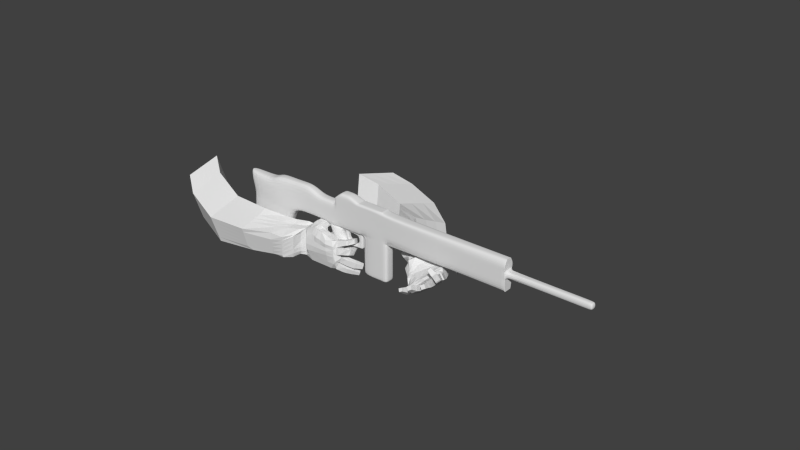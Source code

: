 # Source: MachineGun.4blendHands.blend  (saved by Blender 2.72.0; exported with 4.5.12 LTS)
import bpy
from mathutils import Matrix  # noqa: F401  (used for matrix-valued properties, if any)

bpy.ops.wm.read_factory_settings(use_empty=True)
scene = bpy.context.scene
scene.name = 'Scene'

# ---- collections
col_collection_1 = bpy.data.collections.new('Collection 1'); scene.collection.children.link(col_collection_1)

# ---- world
world_world = bpy.data.worlds.new('World'); scene.world = world_world
world_world.color = (0.05088, 0.05088, 0.05088)
world_world.use_sun_shadow = False
world_world.sun_shadow_jitter_overblur = 0.0
world_world.cycles.sampling_method = 'MANUAL'
world_world.cycles.sample_map_resolution = 256

# ---- meshes
me_plane_001 = bpy.data.meshes.new('Plane.001')
me_plane_001.from_pydata([(3.975, 4.292, -0.3276), (4.825, 3.448, -0.3104), (3.465, 3.319, -0.1517), (4.145, 2.815, -0.1113), (3.89, 4.496, 0.557), (4.373, 3.01, 0.8053), (2.913, 4.557, -0.1124), (4.719, 1.959, 0.1797), (4.842, 3.821, 0.4484), (5.299, 2.498, -0.4455), (3.38, 3.525, 0.7365), (2.403, 3.584, 0.06348), (2.828, 4.762, 0.7722), (2.318, 3.791, 0.9517), (2.213, 4.475, 0.0562), (2.136, 4.681, 0.972), (1.703, 3.502, 0.2321), (1.618, 3.708, 1.12), (5.155, 2.367, 0.7917), (5.669, 2.879, 0.08093), (5.901, 0.9131, 0.08455), (5.966, 0.9959, -0.1731), (6.425, 1.508, 0.4442), (6.609, 1.465, 0.2163), (4.955, 1.783, 0.2136), (5.324, 2.127, -0.404), (5.808, 2.583, 0.1751), (5.472, 2.258, 0.7454), (5.446, 3.14, 0.3187), (4.871, 2.596, 0.7533), (4.521, 2.256, 0.05406), (5.1, 2.796, -0.3806), (5.42, 1.52, -0.2127), (6.124, 2.144, 0.2016), (6.039, 2.05, 0.5999), (5.338, 1.498, 0.2658), (3.635, 3.643, -0.2103), (3.805, 3.967, -0.269), (4.598, 3.237, -0.244), (4.371, 3.026, -0.1776), (1.963, 4.357, 1.021), (1.79, 4.033, 1.071), (5.339, 2.525, 0.5548), (5.51, 2.696, 0.3179), (2.573, 3.908, 0.004854), (2.743, 4.233, -0.05378), (4.557, 3.251, 0.6863), (4.699, 3.536, 0.5673), (3.72, 4.173, 0.6168), (3.55, 3.849, 0.6767), (1.873, 3.826, 0.1735), (2.043, 4.151, 0.1148), (2.658, 4.438, 0.832), (2.488, 4.114, 0.8919), (5.105, 2.318, -0.2371), (4.912, 2.138, -0.02869), (6.597, 1.411, 0.4258), (6.68, 1.409, 0.3006), (5.976, 0.8487, -0.1192), (5.898, 0.8395, 0.008794), (5.173, 1.987, -0.1619), (5.024, 1.848, 0.09305), (5.548, 2.355, 0.5952), (5.678, 2.468, 0.3856), (5.065, 2.776, 0.6084), (5.258, 2.955, 0.4636), (4.907, 2.616, -0.2357), (4.714, 2.436, -0.09082), (5.331, 1.501, -0.05295), (5.285, 1.453, 0.1296), (5.99, 2.184, 0.5059), (6.036, 2.232, 0.3234), (4.8, 2.037, 0.2983), (4.871, 2.103, 0.3969), (4.942, 2.169, 0.4956), (5.013, 2.235, 0.5943), (5.084, 2.301, 0.693), (4.821, 3.776, 0.3177), (4.8, 3.732, 0.1871), (4.78, 3.688, 0.05652), (4.759, 3.644, -0.07409), (4.738, 3.6, -0.2047), (4.269, 2.789, 0.1522), (4.29, 2.833, 0.2828), (4.311, 2.878, 0.4134), (4.331, 2.922, 0.544), (4.352, 2.966, 0.6746), (2.898, 4.591, 0.03503), (2.884, 4.625, 0.1825), (2.87, 4.659, 0.3299), (2.856, 4.693, 0.4773), (2.842, 4.727, 0.6248), (3.394, 3.491, 0.5885), (3.408, 3.456, 0.4404), (3.422, 3.422, 0.2924), (3.437, 3.388, 0.1444), (3.451, 3.353, -0.003664), (5.598, 2.813, -0.01776), (5.527, 2.747, -0.1164), (5.456, 2.681, -0.2151), (5.385, 2.615, -0.3138), (5.314, 2.549, -0.4125), (2.332, 3.756, 0.8037), (2.346, 3.722, 0.6556), (2.36, 3.687, 0.5076), (2.374, 3.653, 0.3596), (2.388, 3.619, 0.2115), (1.632, 3.674, 0.9723), (1.646, 3.64, 0.8242), (1.66, 3.605, 0.6762), (1.674, 3.571, 0.5282), (1.688, 3.536, 0.3801), (3.961, 4.326, -0.1802), (3.946, 4.36, -0.03273), (3.932, 4.394, 0.1147), (3.918, 4.428, 0.2621), (3.904, 4.462, 0.4096), (2.2, 4.509, 0.2088), (2.187, 4.544, 0.3615), (2.174, 4.578, 0.5141), (2.161, 4.612, 0.6667), (2.149, 4.647, 0.8193), (5.997, 0.9176, 0.1676), (6.109, 1.066, 0.2525), (6.198, 1.094, 0.3151), (6.281, 1.217, 0.366), (6.353, 1.29, 0.4126), (6.568, 1.273, 0.1766), (6.496, 1.2, 0.13), (6.414, 1.107, 0.08098), (6.325, 1.079, 0.01833), (6.188, 0.972, -0.09316), (5.735, 2.519, 0.06089), (5.657, 2.436, -0.03208), (5.58, 2.353, -0.1251), (5.502, 2.269, -0.218), (5.425, 2.186, -0.311), (5.068, 1.829, 0.3065), (5.145, 1.912, 0.3995), (5.223, 1.995, 0.4925), (5.3, 2.078, 0.5855), (5.378, 2.161, 0.6784), (4.624, 2.305, 0.2101), (4.687, 2.364, 0.3291), (4.75, 2.422, 0.4482), (4.812, 2.481, 0.5672), (4.875, 2.539, 0.6862), (5.395, 3.093, 0.1116), (5.332, 3.034, -0.007383), (5.27, 2.976, -0.1264), (5.207, 2.917, -0.2454), (5.144, 2.859, -0.3645), (5.993, 2.195, 0.08037), (5.868, 2.064, 0.01425), (5.742, 1.933, -0.05188), (5.617, 1.802, -0.118), (5.492, 1.671, -0.1841), (5.349, 1.522, 0.3808), (5.475, 1.653, 0.4469), (5.6, 1.784, 0.5131), (5.725, 1.915, 0.5792), (5.858, 2.049, 0.616), (5.928, 0.8625, 0.08575), (6.092, 0.8772, 0.1628), (6.279, 1.052, 0.3025), (6.423, 1.231, 0.3922), (6.554, 1.365, 0.4781), (6.026, 0.857, -0.1202), (6.199, 0.8897, -0.01144), (6.407, 1.073, 0.1417), (6.536, 1.228, 0.2217), (6.668, 1.363, 0.3075), (6.665, 0.9873, 0.4966), (6.748, 1.086, 0.575), (6.789, 0.921, 0.4473), (6.873, 1.02, 0.5257), (6.662, 0.9516, 0.5418), (6.747, 1.052, 0.6218), (6.789, 0.8839, 0.4915), (6.874, 0.9844, 0.5715), (6.664, 0.8759, 0.6287), (6.72, 0.972, 0.702), (6.743, 0.7869, 0.6855), (6.798, 0.883, 0.7587), (6.632, 0.8698, 0.6512), (6.692, 0.9738, 0.7304), (6.717, 0.7735, 0.7126), (6.777, 0.8775, 0.7918), (6.665, 1.355, 0.3121), (6.557, 1.357, 0.474), (6.432, 1.229, 0.3925), (6.54, 1.227, 0.2306), (6.344, 1.034, 0.3306), (6.513, 1.143, 0.4228), (6.444, 1.018, 0.1647), (6.616, 1.121, 0.2514), (6.427, 0.8627, 0.4077), (6.59, 0.9427, 0.4954), (6.529, 0.8401, 0.2376), (6.693, 0.9201, 0.3253), (6.453, 0.7867, 0.432), (6.614, 0.8658, 0.5187), (6.554, 0.7643, 0.2637), (6.715, 0.8434, 0.3504), (6.502, 0.6667, 0.4683), (6.65, 0.7396, 0.5482), (6.595, 0.6461, 0.3132), (6.744, 0.719, 0.3931), (6.534, 0.6138, 0.4818), (6.665, 0.6778, 0.5519), (6.616, 0.5957, 0.3457), (6.747, 0.6597, 0.4158), (6.176, 0.8743, 0.1687), (6.318, 0.9477, 0.2766), (6.247, 0.8789, 0.04804), (6.418, 0.9218, 0.1294), (6.209, 0.7287, 0.2264), (6.363, 0.7844, 0.3172), (6.296, 0.7157, 0.08289), (6.45, 0.7713, 0.1737), (6.224, 0.6538, 0.2435), (6.381, 0.7106, 0.3362), (6.308, 0.6367, 0.1099), (6.464, 0.6934, 0.2025), (6.238, 0.5287, 0.2993), (6.387, 0.5851, 0.3914), (6.334, 0.4615, 0.1848), (6.483, 0.5178, 0.2769), (6.244, 0.483, 0.3403), (6.375, 0.5324, 0.4212), (6.338, 0.4192, 0.2275), (6.469, 0.4686, 0.3083), (5.937, 0.8199, 0.08464), (6.1, 0.8499, 0.1411), (6.044, 0.8284, -0.1006), (6.192, 0.8686, -0.002134), (5.987, 0.6972, 0.1007), (6.136, 0.7371, 0.1747), (6.07, 0.6302, -0.0307), (6.219, 0.6701, 0.04337), (6.003, 0.6192, 0.1235), (6.141, 0.6561, 0.192), (6.08, 0.5573, 0.002072), (6.218, 0.5942, 0.07056), (6.005, 0.4613, 0.2176), (6.134, 0.4957, 0.2814), (6.077, 0.4036, 0.1045), (6.205, 0.438, 0.1683), (6.017, 0.4094, 0.2411), (6.131, 0.4399, 0.2978), (6.081, 0.3581, 0.1405), (6.195, 0.3886, 0.1972), (6.532, 0.8454, 0.788), (6.579, 0.9266, 0.8499), (6.599, 0.7702, 0.836), (6.646, 0.8514, 0.8978), (6.611, 0.4531, 0.5278), (6.712, 0.5022, 0.5817), (6.674, 0.4392, 0.4233), (6.774, 0.4883, 0.4772), (6.274, 0.3249, 0.4273), (6.373, 0.3625, 0.4888), (6.345, 0.2764, 0.3415), (6.445, 0.314, 0.403), (6.041, 0.2727, 0.3047), (6.126, 0.2953, 0.3467), (6.089, 0.2346, 0.2301), (6.173, 0.2573, 0.2721), (5.921, 1.052, -0.2539), (6.543, 1.534, 0.1339), (6.448, 1.622, 0.4676), (5.855, 1.005, 0.1119), (5.781, 0.9806, -0.004602), (5.898, 0.9943, -0.1951), (6.547, 1.67, 0.1644), (6.173, 1.098, -0.1181), (6.262, 1.174, -0.06872), (6.343, 1.257, -0.01563), (6.424, 1.341, 0.03746), (6.506, 1.424, 0.09055), (6.292, 1.428, 0.4112), (6.211, 1.345, 0.3581), (6.13, 1.261, 0.305), (6.048, 1.178, 0.2519), (5.972, 1.075, 0.2095), (5.739, 1.139, 0.1391), (5.802, 1.147, -0.227), (6.466, 1.855, 0.1543), (6.38, 1.765, 0.496), (5.666, 1.094, 0.1136), (5.736, 1.166, -0.1464), (6.45, 1.837, 0.2262), (6.411, 1.799, 0.3804), (5.942, 1.308, -0.1669), (6.037, 1.407, -0.1165), (6.133, 1.507, -0.06609), (6.228, 1.607, -0.01571), (6.324, 1.707, 0.03468), (6.218, 1.619, 0.4097), (6.122, 1.519, 0.3593), (6.027, 1.419, 0.3089), (5.931, 1.319, 0.2585), (5.836, 1.22, 0.2082), (6.487, 1.591, 0.3982), (5.305, 1.606, 0.3201), (5.192, 1.713, 0.3377), (5.324, 1.853, -0.1882), (5.384, 1.738, -0.1547), (5.82, 2.337, 0.08892), (5.927, 2.247, 0.1425), (5.697, 2.212, 0.5693), (5.821, 2.138, 0.5597), (5.19, 1.769, 0.2177), (5.264, 1.67, 0.1826), (5.215, 1.851, 0.008826), (5.294, 1.73, 0.006574), (5.753, 2.321, 0.2594), (5.85, 2.264, 0.2828), (5.703, 2.278, 0.4405), (5.806, 2.223, 0.445), (5.392, 1.944, -0.1544), (5.446, 1.843, -0.1265), (5.475, 2.031, -0.1108), (5.536, 1.938, -0.07876), (5.558, 2.117, -0.06713), (5.627, 2.033, -0.03098), (5.64, 2.204, -0.02349), (5.718, 2.127, 0.01679), (5.723, 2.29, 0.02016), (5.808, 2.222, 0.06457), (5.588, 2.147, 0.5603), (5.685, 2.092, 0.5564), (5.505, 2.061, 0.5166), (5.594, 1.997, 0.5086), (5.422, 1.974, 0.473), (5.504, 1.903, 0.4608), (5.34, 1.888, 0.4294), (5.413, 1.808, 0.4131), (5.257, 1.801, 0.3857), (5.323, 1.713, 0.3653), (5.495, 1.386, 0.2384), (5.589, 1.369, -0.2398), (6.315, 2.057, 0.1578), (6.21, 1.946, 0.5776), (5.457, 1.309, 0.09274), (5.506, 1.361, -0.1026), (6.218, 2.105, 0.2732), (6.169, 2.054, 0.4685), (5.68, 1.523, -0.2022), (5.796, 1.645, -0.1405), (5.913, 1.767, -0.07889), (6.03, 1.889, -0.01726), (6.147, 2.011, 0.04437), (6.017, 1.935, 0.5169), (5.9, 1.813, 0.4552), (5.783, 1.691, 0.3936), (5.667, 1.569, 0.332), (5.533, 1.44, 0.3062), (5.65, 1.306, -0.2393), (5.72, 1.249, -0.2525), (6.356, 2.0, 0.1528), (6.405, 1.95, 0.1342), (6.261, 1.901, 0.5342), (6.312, 1.853, 0.5019), (5.521, 1.252, 0.085), (5.582, 1.19, 0.09377), (5.573, 1.306, -0.121), (5.649, 1.259, -0.1531), (6.271, 2.036, 0.2475), (6.333, 1.974, 0.2081), (6.219, 1.982, 0.4535), (6.279, 1.917, 0.4248), (5.757, 1.461, -0.1942), (5.844, 1.407, -0.1999), (5.867, 1.576, -0.1363), (5.946, 1.514, -0.1458), (5.976, 1.691, -0.07845), (6.049, 1.622, -0.09165), (6.086, 1.805, -0.02057), (6.151, 1.729, -0.03751), (6.196, 1.92, 0.03731), (6.254, 1.836, 0.01662), (6.094, 1.817, 0.4605), (6.147, 1.738, 0.4219), (5.984, 1.703, 0.4026), (6.045, 1.631, 0.3678), (5.874, 1.588, 0.3447), (5.942, 1.524, 0.3137), (5.765, 1.473, 0.2869), (5.84, 1.417, 0.2595), (5.655, 1.359, 0.229), (5.737, 1.309, 0.2054), (5.627, 1.218, 0.1528), (5.572, 1.283, 0.1655), (6.198, 2.245, 0.5274), (6.271, 2.298, 0.311), (6.325, 2.149, 0.267), (6.248, 2.093, 0.4985), (6.346, 2.051, 0.2243), (6.265, 1.991, 0.4685), (6.252, 2.267, 0.5422), (6.324, 2.32, 0.3259), (6.379, 2.171, 0.2818), (6.302, 2.115, 0.5134), (6.4, 2.073, 0.2391), (6.318, 2.013, 0.4834), (6.382, 2.247, 0.5718), (6.457, 2.298, 0.3558), (6.5, 2.147, 0.3088), (6.421, 2.092, 0.5399), (6.514, 2.048, 0.2643), (6.43, 1.99, 0.5081), (6.515, 2.163, 0.5963), (6.592, 2.212, 0.3808), (6.622, 2.059, 0.3304), (6.539, 2.006, 0.561), (6.627, 1.96, 0.2839), (6.54, 1.904, 0.5271), (6.675, 2.054, 0.6197), (6.752, 2.103, 0.4042), (6.782, 1.95, 0.3539), (6.699, 1.897, 0.5845), (6.787, 1.851, 0.3073), (6.7, 1.795, 0.5505), (-0.7822, 0.1186, -0.5271), (0.4121, 0.329, -0.5183), (-0.7216, 1.182, -0.2053), (0.1313, 1.223, -0.3577), (-0.8504, -0.1414, 0.3443), (0.288, 0.9981, 0.567), (-1.803, 0.3647, -0.1491), (1.074, 1.559, -0.4822), (0.2899, 0.04174, 0.2674), (1.386, 0.6, -0.5314), (-0.7901, 0.9195, 0.6696), (-1.742, 1.428, 0.1727), (-1.871, 0.1047, 0.7223), (-1.811, 1.166, 1.048), (-2.346, 0.7463, 0.1424), (-2.404, 0.4763, 1.043), (-2.285, 1.809, 0.4643), (-2.354, 1.547, 1.339), (1.224, 1.373, 0.3595), (1.468, 0.4939, 0.2044), (2.847, 1.358, -0.5372), (2.809, 1.111, -0.5967), (2.847, 1.358, 0.3199), (2.864, 1.097, 0.3181), (1.485, 1.622, -0.4968), (1.549, 0.8303, -0.5645), (1.65, 0.8443, 0.2007), (1.609, 1.494, 0.3702), (1.133, 0.3965, 0.2658), (0.8761, 1.24, 0.4179), (0.7537, 1.455, -0.4007), (1.021, 0.6052, -0.5533), (2.059, 1.111, -0.5974), (2.056, 1.095, 0.4909), (2.086, 1.601, 0.3199), (2.067, 1.609, -0.5032), (-0.7418, 0.8273, -0.3125), (-0.762, 0.4729, -0.4198), (0.3185, 0.627, -0.4647), (0.2249, 0.9249, -0.4112), (-2.387, 0.8332, 1.142), (-2.37, 1.19, 1.24), (1.321, 1.201, 0.2951), (1.355, 0.9215, 0.2951), (-1.762, 1.073, 0.06543), (-1.783, 0.719, -0.04185), (0.327, 0.6919, 0.4643), (0.3085, 0.3668, 0.3659), (-0.8303, 0.2122, 0.4527), (-0.8102, 0.5659, 0.5611), (-2.305, 1.455, 0.357), (-2.325, 1.101, 0.2497), (-1.851, 0.4583, 0.8307), (-1.831, 0.812, 0.9391), (1.282, 0.9195, -0.515), (1.178, 1.239, -0.4986), (2.915, 1.307, 0.3223), (2.96, 1.123, 0.352), (2.935, 1.188, -0.608), (2.898, 1.366, -0.6149), (1.522, 1.147, -0.5442), (1.497, 1.47, -0.5125), (1.606, 1.324, 0.2951), (1.635, 1.061, 0.2951), (0.962, 0.9649, 0.3671), (1.051, 0.6818, 0.3162), (0.9316, 0.8883, -0.5024), (0.8427, 1.171, -0.4516), (2.037, 1.288, -0.6381), (2.052, 1.526, -0.6232), (1.949, 1.495, 0.343), (1.966, 1.432, 0.5259), (1.094, 1.541, -0.3208), (1.114, 1.525, -0.1848), (1.133, 1.508, -0.0487), (1.152, 1.491, 0.08736), (1.172, 1.475, 0.2234), (0.2858, 0.08234, 0.1341), (0.2816, 0.1229, 0.0008092), (0.2774, 0.1635, -0.1325), (0.2733, 0.2041, -0.2658), (0.2691, 0.2447, -0.3991), (0.2671, 1.201, -0.09952), (0.2713, 1.161, 0.03379), (0.2754, 1.12, 0.1671), (0.2796, 1.079, 0.3004), (0.2838, 1.039, 0.4337), (-1.814, 0.3214, -0.003912), (-1.826, 0.278, 0.1413), (-1.837, 0.2347, 0.2866), (-1.848, 0.1914, 0.4318), (-1.86, 0.1481, 0.577), (-0.7787, 0.9632, 0.5238), (-0.7673, 1.007, 0.378), (-0.7559, 1.051, 0.2322), (-0.7445, 1.094, 0.08635), (-0.7331, 1.138, -0.05945), (1.449, 0.5104, 0.06833), (1.429, 0.5269, -0.06774), (1.41, 0.5434, -0.2038), (1.391, 0.56, -0.3399), (1.371, 0.5765, -0.4759), (-1.799, 1.209, 0.9017), (-1.788, 1.253, 0.7559), (-1.777, 1.297, 0.6101), (-1.765, 1.34, 0.4643), (-1.754, 1.384, 0.3185), (-2.342, 1.591, 1.193), (-2.331, 1.635, 1.048), (-2.319, 1.678, 0.9017), (-2.308, 1.722, 0.7559), (-2.296, 1.766, 0.6101), (-0.7936, 0.07524, -0.3819), (-0.8049, 0.03192, -0.2367), (-0.8163, -0.01141, -0.09142), (-0.8276, -0.05473, 0.05381), (-0.839, -0.09805, 0.199), (-2.355, 0.7013, 0.2925), (-2.365, 0.6563, 0.4426), (-2.375, 0.6113, 0.5926), (-2.384, 0.5663, 0.7427), (-2.394, 0.5213, 0.8928), (2.847, 1.358, -0.4342), (2.847, 1.358, -0.2343), (2.847, 1.358, -0.1975), (2.847, 1.358, -0.04498), (2.847, 1.358, 0.1862), (2.959, 1.048, 0.1536), (2.959, 1.048, 0.04341), (2.959, 1.048, -0.08834), (2.959, 1.048, -0.1851), (2.959, 1.063, -0.4045), (1.636, 0.7761, 0.1617), (1.625, 0.7875, 0.01563), (1.614, 0.799, -0.1304), (1.603, 0.8104, -0.2764), (1.592, 0.8218, -0.4225), (1.547, 1.616, -0.357), (1.558, 1.604, -0.211), (1.568, 1.593, -0.06497), (1.579, 1.581, 0.08107), (1.59, 1.57, 0.2271), (0.8151, 1.42, -0.2207), (0.8378, 1.383, -0.08053), (0.8606, 1.346, 0.05959), (0.8833, 1.309, 0.1997), (0.906, 1.272, 0.3398), (1.119, 0.3904, 0.04788), (1.096, 0.4275, -0.09225), (1.073, 0.4646, -0.2324), (1.051, 0.5017, -0.3725), (1.028, 0.5388, -0.5126), (1.915, 1.092, 0.3399), (1.929, 1.013, 0.1728), (1.934, 0.9981, -0.04447), (1.971, 1.014, -0.246), (1.988, 1.063, -0.4045), (2.067, 1.609, -0.4337), (2.067, 1.609, -0.242), (2.067, 1.609, -0.1121), (2.067, 1.609, 0.07922), (2.067, 1.609, 0.1738), (2.914, 1.389, -0.5484), (2.996, 1.349, -0.4176), (2.963, 1.293, -0.1697), (2.932, 1.331, 0.07153), (2.926, 1.372, 0.1862), (2.959, 1.167, -0.5694), (3.016, 1.068, -0.3121), (3.018, 1.106, -0.1014), (2.994, 1.14, 0.112), (2.987, 1.18, 0.3148), (3.18, 1.286, 0.1845), (3.168, 1.334, 0.3518), (3.311, 1.214, 0.2559), (3.295, 1.263, 0.3823), (3.217, 1.342, 0.2249), (3.198, 1.363, 0.3518), (3.343, 1.261, 0.2517), (3.325, 1.283, 0.3823), (3.285, 1.435, 0.2172), (3.251, 1.461, 0.3431), (3.409, 1.473, 0.242), (3.375, 1.5, 0.3679), (3.272, 1.468, 0.2008), (3.236, 1.497, 0.3369), (3.406, 1.51, 0.2276), (3.369, 1.539, 0.3638), (2.992, 1.186, 0.3085), (2.934, 1.368, 0.2701), (2.94, 1.329, 0.07749), (2.998, 1.148, 0.1159), (2.899, 1.238, -0.1075), (2.94, 1.29, 0.1039), (3.104, 1.145, -0.08816), (3.067, 1.134, 0.1135), (3.053, 1.364, -0.1233), (3.131, 1.371, 0.04821), (3.201, 1.279, -0.1233), (3.249, 1.299, 0.04821), (3.115, 1.392, -0.1204), (3.148, 1.443, 0.05638), (3.305, 1.345, -0.1204), (3.338, 1.396, 0.05638), (3.144, 1.492, -0.1358), (3.193, 1.539, 0.0355), (3.308, 1.542, -0.1961), (3.357, 1.589, -0.02477), (3.136, 1.555, -0.1386), (3.179, 1.596, 0.01178), (3.28, 1.599, -0.1914), (3.323, 1.64, -0.04111), (3.051, 1.323, -0.3589), (3.064, 1.268, -0.2165), (3.08, 1.186, -0.3568), (3.16, 1.187, -0.1796), (3.19, 1.391, -0.3985), (3.25, 1.404, -0.2219), (3.241, 1.23, -0.4054), (3.301, 1.244, -0.2287), (3.26, 1.415, -0.4259), (3.321, 1.429, -0.2457), (3.312, 1.265, -0.4335), (3.373, 1.279, -0.2533), (3.371, 1.484, -0.468), (3.427, 1.501, -0.2935), (3.472, 1.357, -0.4885), (3.529, 1.373, -0.3141), (3.414, 1.528, -0.4739), (3.464, 1.542, -0.3208), (3.511, 1.402, -0.4937), (3.561, 1.417, -0.3406), (2.952, 1.393, -0.5683), (3.021, 1.331, -0.4368), (2.98, 1.137, -0.5881), (3.049, 1.163, -0.4215), (3.066, 1.366, -0.6226), (3.134, 1.37, -0.4656), (3.157, 1.229, -0.6592), (3.225, 1.232, -0.5022), (3.139, 1.396, -0.6483), (3.202, 1.399, -0.5031), (3.224, 1.269, -0.6821), (3.286, 1.272, -0.5369), (3.272, 1.511, -0.7019), (3.331, 1.513, -0.5666), (3.351, 1.392, -0.7334), (3.41, 1.395, -0.5982), (3.322, 1.537, -0.7151), (3.374, 1.54, -0.5949), (3.392, 1.432, -0.7431), (3.444, 1.435, -0.6229), (3.242, 1.634, 0.1738), (3.213, 1.657, 0.2801), (3.346, 1.667, 0.1947), (3.318, 1.69, 0.3011), (3.096, 1.734, -0.1555), (3.129, 1.765, -0.04008), (3.207, 1.768, -0.1961), (3.24, 1.799, -0.08069), (3.564, 1.626, -0.5114), (3.602, 1.637, -0.395), (3.638, 1.53, -0.5265), (3.676, 1.541, -0.4101), (3.45, 1.612, -0.7534), (3.488, 1.614, -0.6642), (3.502, 1.534, -0.7742), (3.54, 1.536, -0.685), (2.741, 1.111, -0.5981), (2.695, 1.026, 0.2976), (2.672, 1.41, 0.3199), (2.753, 1.389, -0.5034), (2.741, 1.398, -0.6168), (2.741, 1.181, -0.6064), (2.666, 1.123, 0.3971), (2.724, 1.063, -0.4045), (2.726, 1.014, -0.1771), (2.716, 0.9981, -0.04447), (2.695, 1.013, 0.06144), (2.695, 0.9942, 0.1888), (2.712, 1.399, 0.1862), (2.722, 1.397, -0.0001236), (2.732, 1.394, -0.1256), (2.746, 1.391, -0.2095), (2.771, 1.384, -0.3409), (2.577, 1.424, -0.4928), (2.558, 1.111, -0.5974), (2.488, 1.095, 0.4715), (2.52, 1.439, 0.3199), (2.558, 1.43, -0.5801), (2.558, 1.214, -0.5959), (2.497, 1.123, 0.4527), (2.513, 1.321, 0.4075), (2.533, 1.063, -0.4045), (2.525, 1.014, -0.1954), (2.515, 0.9981, -0.04447), (2.502, 1.013, 0.08957), (2.493, 1.01, 0.2444), (2.53, 1.436, 0.1862), (2.541, 1.433, 0.0516), (2.552, 1.43, -0.09418), (2.567, 1.426, -0.2032), (2.578, 1.424, -0.3493), (2.706, 1.29, 0.3565), (1.95, 1.617, -0.4392), (1.729, 1.667, -0.4048), (1.636, 1.057, -0.518), (1.811, 1.135, -0.5244), (1.743, 1.057, 0.291), (1.807, 1.138, 0.3415), (1.751, 1.585, 0.2979), (1.887, 1.656, 0.2902), (1.698, 1.593, -0.4328), (1.882, 1.573, -0.4864), (1.665, 1.374, -0.476), (1.823, 1.345, -0.5249), (1.734, 1.223, 0.2951), (1.768, 1.223, 0.2951), (1.753, 1.489, 0.2951), (1.801, 1.476, 0.2951), (1.683, 1.057, -0.4031), (1.811, 1.135, -0.4074), (1.687, 1.057, -0.2785), (1.811, 1.135, -0.2465), (1.673, 1.057, -0.07783), (1.811, 1.135, -0.05468), (1.683, 1.057, 0.04911), (1.807, 1.138, 0.08355), (1.694, 1.057, 0.176), (1.807, 1.138, 0.2218), (1.749, 1.616, 0.1833), (1.838, 1.658, 0.1614), (1.739, 1.618, 0.05641), (1.848, 1.655, 0.02318), (1.729, 1.62, -0.07052), (1.859, 1.652, -0.1151), (1.723, 1.626, -0.1622), (1.874, 1.648, -0.2063), (1.727, 1.681, -0.2868), (1.885, 1.645, -0.3448), (2.214, 1.547, -0.4729), (2.186, 1.111, -0.5974), (2.236, 1.095, 0.5433), (2.26, 1.521, 0.3199), (2.219, 1.494, -0.6051), (2.198, 1.257, -0.621), (2.19, 1.405, 0.5586), (2.237, 1.55, 0.3461), (2.218, 1.063, -0.4045), (2.178, 1.014, -0.2271), (2.168, 0.9981, -0.04447), (2.161, 1.013, 0.139), (2.151, 1.038, 0.3205), (2.214, 1.547, 0.1862), (2.214, 1.547, 0.1087), (2.214, 1.547, -0.06957), (2.214, 1.547, -0.2069), (2.214, 1.547, -0.3868), (2.334, 1.111, -0.5974), (2.426, 1.111, -0.5974), (2.293, 1.095, 0.5283), (2.375, 1.095, 0.4859), (2.344, 1.474, 0.3199), (2.408, 1.446, 0.3196), (2.358, 1.47, -0.5981), (2.437, 1.453, -0.5888), (2.343, 1.245, -0.6149), (2.43, 1.233, -0.6039), (2.266, 1.375, 0.5567), (2.316, 1.157, 0.4678), (2.313, 1.536, 0.3943), (2.342, 1.385, 0.4412), (2.315, 1.063, -0.4045), (2.41, 1.063, -0.4045), (2.276, 1.014, -0.2182), (2.373, 1.014, -0.2093), (2.267, 0.9981, -0.04447), (2.365, 0.9981, -0.04447), (2.26, 1.013, 0.1248), (2.357, 1.013, 0.1106), (2.251, 1.028, 0.294), (2.35, 1.002, 0.2755), (2.345, 1.475, 0.1862), (2.413, 1.451, 0.186), (2.345, 1.475, 0.0836), (2.417, 1.448, 0.07192), (2.345, 1.475, -0.08387), (2.422, 1.445, -0.08462), (2.345, 1.475, -0.215), (2.426, 1.441, -0.2081), (2.345, 1.475, -0.3828), (2.431, 1.438, -0.3649), (2.436, 1.439, -0.5168), (2.345, 1.475, -0.5114), (2.086, 1.99, 0.4159), (2.127, 1.945, 0.6421), (2.26, 1.851, 0.6408), (2.214, 1.894, 0.382), (2.324, 1.772, 0.6162), (2.307, 1.886, 0.4049), (2.154, 2.021, 0.4401), (2.2, 1.962, 0.6517), (2.309, 1.935, 0.6513), (2.262, 1.934, 0.4229), (2.362, 1.867, 0.6366), (2.328, 1.887, 0.4178), (2.306, 2.06, 0.4556), (2.345, 2.065, 0.6547), (2.426, 1.982, 0.6627), (2.383, 1.981, 0.4269), (2.446, 1.867, 0.6467), (2.413, 1.865, 0.4408), (2.479, 2.054, 0.4668), (2.481, 2.03, 0.6196), (2.545, 1.959, 0.6334), (2.518, 1.958, 0.4284), (2.571, 1.873, 0.6462), (2.521, 1.837, 0.4418), (2.641, 2.014, 0.4456), (2.641, 1.992, 0.6011), (2.639, 1.945, 0.5988), (2.642, 1.946, 0.4461), (2.63, 1.858, 0.5954), (2.63, 1.865, 0.445), (-0.7519, 0.6501, -0.3662), (0.2717, 0.7759, -0.438), (-2.379, 1.012, 1.191), (1.325, 1.04, 0.2951), (-1.773, 0.8962, 0.01179), (0.3177, 0.5294, 0.4151), (-0.8202, 0.389, 0.5069), (-2.315, 1.278, 0.3034), (-1.841, 0.6352, 0.8849), (1.23, 1.079, -0.5068), (2.938, 1.215, 0.3372), (2.921, 1.262, -0.6115), (1.51, 1.308, -0.5283), (1.62, 1.173, 0.2951), (1.006, 0.8233, 0.3416), (0.8872, 1.03, -0.477), (2.05, 1.403, -0.6306), (1.928, 1.469, 0.4331), (2.937, 1.278, -0.5589), (3.016, 1.248, -0.4128), (2.99, 1.2, -0.1355), (2.963, 1.235, 0.09176), (2.956, 1.276, 0.2946), (3.243, 1.251, 0.2015), (3.232, 1.299, 0.3671), (3.28, 1.302, 0.2383), (3.262, 1.323, 0.3671), (3.347, 1.454, 0.2296), (3.313, 1.481, 0.3555), (3.339, 1.489, 0.2142), (3.302, 1.518, 0.3504), (2.963, 1.277, 0.2893), (2.969, 1.238, 0.0967), (2.958, 1.162, -0.1006), (3.004, 1.212, 0.1087), (3.116, 1.287, -0.1233), (3.172, 1.344, 0.04821), (3.21, 1.369, -0.1204), (3.243, 1.42, 0.05638), (3.226, 1.517, -0.1659), (3.275, 1.564, 0.00536), (3.208, 1.577, -0.165), (3.251, 1.618, -0.01467), (3.065, 1.255, -0.3579), (3.1, 1.187, -0.2063), (3.216, 1.31, -0.4019), (3.276, 1.324, -0.2253), (3.286, 1.34, -0.4297), (3.347, 1.354, -0.2495), (3.422, 1.421, -0.4783), (3.478, 1.437, -0.3038), (3.463, 1.465, -0.4838), (3.513, 1.48, -0.3307), (2.973, 1.288, -0.567), (3.035, 1.247, -0.4292), (3.112, 1.298, -0.6409), (3.179, 1.301, -0.4839), (3.181, 1.332, -0.6652), (3.244, 1.335, -0.52), (3.312, 1.451, -0.7177), (3.37, 1.454, -0.5824), (3.357, 1.485, -0.7291), (3.409, 1.487, -0.6089), (3.294, 1.651, 0.1842), (3.266, 1.674, 0.2906), (3.151, 1.751, -0.1758), (3.184, 1.782, -0.06038), (3.601, 1.578, -0.519), (3.639, 1.589, -0.4026), (3.476, 1.573, -0.7638), (3.514, 1.575, -0.6746), (2.741, 1.298, -0.6116), (2.558, 1.327, -0.588), (2.505, 1.215, 0.4438), (1.681, 1.484, -0.4544), (1.845, 1.436, -0.5168), (1.738, 1.336, 0.2951), (1.779, 1.337, 0.2951), (2.208, 1.371, -0.613), (2.351, 1.358, -0.6065), (2.434, 1.346, -0.5964), (2.264, 1.309, 0.5312), (2.329, 1.271, 0.4545), (2.686, 1.215, 0.3768), (2.077, 1.973, 0.5276), (2.329, 1.795, 0.5284), (2.145, 2.025, 0.537), (2.349, 1.845, 0.5341), (2.298, 2.067, 0.5677), (2.431, 1.842, 0.5411), (2.473, 2.063, 0.5571), (2.542, 1.835, 0.5295), (2.641, 2.011, 0.5401), (2.629, 1.94, 0.5346), (2.63, 1.864, 0.536)], [], [(36, 2, 3, 39), (92, 102, 13, 10), (142, 72, 7, 30), (46, 5, 10, 49), (82, 3, 2, 96), (36, 44, 11, 2), (102, 107, 17, 13), (44, 50, 16, 11), (112, 87, 6, 0), (49, 10, 13, 53), (87, 117, 14, 6), (40, 15, 12, 52), (77, 8, 4, 116), (64, 42, 18, 29), (147, 97, 19, 28), (66, 54, 9, 31), (273, 58, 21, 268), (279, 127, 23, 269), (284, 122, 20, 271), (171, 57, 23, 127), (54, 60, 25, 9), (97, 132, 26, 19), (42, 62, 27, 18), (72, 137, 24, 7), (82, 142, 30, 3), (46, 64, 29, 5), (77, 147, 28, 8), (38, 66, 31, 1), (315, 68, 32, 307), (329, 152, 33, 309), (319, 70, 34, 311), (339, 157, 35, 304), (0, 37, 38, 1), (37, 36, 39, 38), (8, 47, 48, 4), (47, 46, 49, 48), (0, 6, 45, 37), (37, 45, 44, 36), (6, 14, 51, 45), (45, 51, 50, 44), (4, 48, 52, 12), (48, 49, 53, 52), (17, 41, 53, 13), (41, 40, 52, 53), (28, 19, 43, 65), (65, 43, 42, 64), (30, 7, 55, 67), (67, 55, 54, 66), (271, 20, 59, 272), (272, 59, 58, 273), (126, 22, 56, 166), (166, 56, 57, 171), (7, 24, 61, 55), (55, 61, 60, 54), (19, 26, 63, 43), (43, 63, 62, 42), (8, 28, 65, 47), (47, 65, 64, 46), (3, 30, 67, 39), (39, 67, 66, 38), (304, 35, 69, 313), (313, 69, 68, 315), (309, 33, 71, 317), (317, 71, 70, 319), (2, 11, 106, 96), (96, 106, 105, 95), (95, 105, 104, 94), (94, 104, 103, 93), (93, 103, 102, 92), (29, 18, 76, 146), (146, 76, 75, 145), (145, 75, 74, 144), (144, 74, 73, 143), (143, 73, 72, 142), (5, 86, 92, 10), (86, 85, 93, 92), (85, 84, 94, 93), (84, 83, 95, 94), (83, 82, 96, 95), (11, 16, 111, 106), (106, 111, 110, 105), (105, 110, 109, 104), (104, 109, 108, 103), (103, 108, 107, 102), (4, 12, 91, 116), (116, 91, 90, 115), (115, 90, 89, 114), (114, 89, 88, 113), (113, 88, 87, 112), (12, 15, 121, 91), (91, 121, 120, 90), (90, 120, 119, 89), (89, 119, 118, 88), (88, 118, 117, 87), (1, 81, 112, 0), (81, 80, 113, 112), (80, 79, 114, 113), (79, 78, 115, 114), (78, 77, 116, 115), (31, 9, 101, 151), (151, 101, 100, 150), (150, 100, 99, 149), (149, 99, 98, 148), (148, 98, 97, 147), (268, 21, 131, 275), (275, 131, 130, 276), (276, 130, 129, 277), (277, 129, 128, 278), (278, 128, 127, 279), (270, 22, 126, 280), (280, 126, 125, 281), (281, 125, 124, 282), (282, 124, 123, 283), (283, 123, 122, 284), (58, 167, 131, 21), (167, 168, 130, 131), (168, 169, 129, 130), (169, 170, 128, 129), (170, 171, 127, 128), (9, 25, 136, 101), (101, 136, 135, 100), (100, 135, 134, 99), (99, 134, 133, 98), (98, 133, 132, 97), (18, 27, 141, 76), (76, 141, 140, 75), (75, 140, 139, 74), (74, 139, 138, 73), (73, 138, 137, 72), (5, 29, 146, 86), (86, 146, 145, 85), (85, 145, 144, 84), (84, 144, 143, 83), (83, 143, 142, 82), (1, 31, 151, 81), (81, 151, 150, 80), (80, 150, 149, 79), (79, 149, 148, 78), (78, 148, 147, 77), (307, 32, 156, 321), (321, 156, 155, 323), (323, 155, 154, 325), (325, 154, 153, 327), (327, 153, 152, 329), (311, 34, 161, 331), (331, 161, 160, 333), (333, 160, 159, 335), (335, 159, 158, 337), (337, 158, 157, 339), (20, 122, 162, 59), (122, 123, 163, 162), (123, 124, 164, 163), (124, 125, 165, 164), (125, 126, 166, 165), (59, 162, 167, 58), (168, 235, 233, 163), (169, 215, 213, 164), (170, 195, 193, 165), (188, 175, 173, 189), (175, 179, 177, 173), (190, 172, 174, 191), (191, 174, 175, 188), (189, 173, 172, 190), (179, 183, 181, 177), (172, 176, 178, 174), (174, 178, 179, 175), (173, 177, 176, 172), (183, 187, 185, 181), (176, 180, 182, 178), (178, 182, 183, 179), (177, 181, 180, 176), (229, 261, 260, 228), (180, 184, 186, 182), (182, 186, 187, 183), (181, 185, 184, 180), (171, 188, 189, 166), (165, 190, 191, 170), (170, 191, 188, 171), (166, 189, 190, 165), (195, 199, 197, 193), (164, 192, 194, 169), (169, 194, 195, 170), (165, 193, 192, 164), (199, 203, 201, 197), (192, 196, 198, 194), (194, 198, 199, 195), (193, 197, 196, 192), (203, 207, 205, 201), (196, 200, 202, 198), (198, 202, 203, 199), (197, 201, 200, 196), (207, 211, 209, 205), (200, 204, 206, 202), (202, 206, 207, 203), (201, 205, 204, 200), (185, 253, 252, 184), (204, 208, 210, 206), (206, 210, 211, 207), (205, 209, 208, 204), (215, 219, 217, 213), (163, 212, 214, 168), (168, 214, 215, 169), (164, 213, 212, 163), (219, 223, 221, 217), (212, 216, 218, 214), (214, 218, 219, 215), (213, 217, 216, 212), (223, 227, 225, 221), (216, 220, 222, 218), (218, 222, 223, 219), (217, 221, 220, 216), (227, 231, 229, 225), (220, 224, 226, 222), (222, 226, 227, 223), (221, 225, 224, 220), (228, 260, 262, 230), (224, 228, 230, 226), (226, 230, 231, 227), (225, 229, 228, 224), (235, 239, 237, 233), (162, 232, 234, 167), (167, 234, 235, 168), (163, 233, 232, 162), (239, 243, 241, 237), (232, 236, 238, 234), (234, 238, 239, 235), (233, 237, 236, 232), (243, 247, 245, 241), (236, 240, 242, 238), (238, 242, 243, 239), (237, 241, 240, 236), (247, 251, 249, 245), (240, 244, 246, 242), (242, 246, 247, 243), (241, 245, 244, 240), (184, 252, 254, 186), (244, 248, 250, 246), (246, 250, 251, 247), (245, 249, 248, 244), (252, 253, 255, 254), (256, 257, 259, 258), (260, 261, 263, 262), (264, 265, 267, 266), (248, 264, 266, 250), (211, 259, 257, 209), (249, 265, 264, 248), (210, 258, 259, 211), (187, 255, 253, 185), (231, 263, 261, 229), (186, 254, 255, 187), (230, 262, 263, 231), (251, 267, 265, 249), (250, 266, 267, 251), (208, 256, 258, 210), (209, 257, 256, 208), (290, 273, 268, 286), (297, 279, 269, 287), (302, 284, 271, 285), (285, 271, 272, 289), (289, 272, 273, 290), (287, 269, 274, 291), (286, 268, 275, 293), (293, 275, 276, 294), (294, 276, 277, 295), (295, 277, 278, 296), (296, 278, 279, 297), (288, 270, 280, 298), (298, 280, 281, 299), (299, 281, 282, 300), (300, 282, 283, 301), (301, 283, 284, 302), (367, 290, 286, 359), (381, 297, 287, 361), (371, 292, 288, 363), (391, 302, 285, 392), (392, 285, 289, 365), (365, 289, 290, 367), (361, 287, 291, 369), (369, 291, 292, 371), (359, 286, 293, 373), (373, 293, 294, 375), (375, 294, 295, 377), (377, 295, 296, 379), (379, 296, 297, 381), (363, 288, 298, 383), (383, 298, 299, 385), (385, 299, 300, 387), (387, 300, 301, 389), (389, 301, 302, 391), (274, 303, 292, 291), (60, 314, 306, 25), (314, 315, 307, 306), (132, 328, 308, 26), (328, 329, 309, 308), (62, 318, 310, 27), (318, 319, 311, 310), (137, 338, 305, 24), (338, 339, 304, 305), (24, 305, 312, 61), (305, 304, 313, 312), (61, 312, 314, 60), (312, 313, 315, 314), (26, 308, 316, 63), (308, 309, 317, 316), (63, 316, 318, 62), (316, 317, 319, 318), (25, 306, 320, 136), (306, 307, 321, 320), (136, 320, 322, 135), (320, 321, 323, 322), (135, 322, 324, 134), (322, 323, 325, 324), (134, 324, 326, 133), (324, 325, 327, 326), (133, 326, 328, 132), (326, 327, 329, 328), (27, 310, 330, 141), (310, 311, 331, 330), (141, 330, 332, 140), (330, 331, 333, 332), (140, 332, 334, 139), (332, 333, 335, 334), (139, 334, 336, 138), (334, 335, 337, 336), (138, 336, 338, 137), (336, 337, 339, 338), (68, 345, 341, 32), (152, 352, 342, 33), (70, 347, 343, 34), (157, 357, 340, 35), (35, 340, 344, 69), (69, 344, 345, 68), (33, 342, 346, 71), (347, 397, 399, 370), (32, 341, 348, 156), (156, 348, 349, 155), (155, 349, 350, 154), (154, 350, 351, 153), (153, 351, 352, 152), (34, 343, 353, 161), (161, 353, 354, 160), (160, 354, 355, 159), (159, 355, 356, 158), (158, 356, 357, 157), (345, 366, 358, 341), (366, 367, 359, 358), (352, 380, 360, 342), (380, 381, 361, 360), (347, 370, 362, 343), (370, 371, 363, 362), (357, 390, 393, 340), (390, 391, 392, 393), (340, 393, 364, 344), (393, 392, 365, 364), (344, 364, 366, 345), (364, 365, 367, 366), (342, 360, 368, 346), (360, 361, 369, 368), (370, 399, 398, 368), (368, 369, 371, 370), (341, 358, 372, 348), (358, 359, 373, 372), (348, 372, 374, 349), (372, 373, 375, 374), (349, 374, 376, 350), (374, 375, 377, 376), (350, 376, 378, 351), (376, 377, 379, 378), (351, 378, 380, 352), (378, 379, 381, 380), (343, 362, 382, 353), (362, 363, 383, 382), (353, 382, 384, 354), (382, 383, 385, 384), (354, 384, 386, 355), (384, 385, 387, 386), (355, 386, 388, 356), (386, 387, 389, 388), (356, 388, 390, 357), (388, 389, 391, 390), (303, 56, 22, 270), (274, 57, 56, 303), (292, 303, 270, 288), (23, 57, 274, 269), (397, 403, 405, 399), (399, 405, 404, 398), (368, 398, 396, 346), (70, 394, 397, 347), (346, 396, 395, 71), (71, 395, 394, 70), (403, 409, 411, 405), (405, 411, 410, 404), (398, 404, 402, 396), (394, 400, 403, 397), (396, 402, 401, 395), (395, 401, 400, 394), (409, 415, 417, 411), (411, 417, 416, 410), (404, 410, 408, 402), (400, 406, 409, 403), (402, 408, 407, 401), (401, 407, 406, 400), (415, 421, 423, 417), (417, 423, 422, 416), (410, 416, 414, 408), (406, 412, 415, 409), (408, 414, 413, 407), (407, 413, 412, 406), (419, 420, 421, 418), (420, 422, 423, 421), (416, 422, 420, 414), (412, 418, 421, 415), (414, 420, 419, 413), (413, 419, 418, 412), (460, 463, 427, 426), (516, 434, 437, 526), (566, 454, 431, 496), (470, 473, 434, 429), (506, 520, 426, 427), (460, 426, 435, 468), (526, 437, 441, 531), (468, 435, 440, 474), (536, 424, 430, 511), (473, 477, 437, 434), (511, 430, 438, 541), (464, 476, 436, 439), (501, 540, 428, 432), (488, 453, 442, 466), (571, 452, 443, 521), (490, 455, 433, 478), (697, 692, 445, 482), (703, 693, 447, 551), (708, 695, 444, 546), (595, 551, 447, 481), (478, 433, 449, 484), (521, 443, 450, 556), (466, 442, 451, 486), (496, 431, 448, 561), (506, 427, 454, 566), (470, 429, 453, 488), (501, 432, 452, 571), (462, 425, 455, 490), (739, 731, 456, 492), (753, 733, 457, 576), (743, 735, 458, 494), (763, 728, 459, 581), (424, 425, 462, 461), (848, 849, 463, 460), (432, 428, 472, 471), (853, 854, 473, 470), (424, 461, 469, 430), (848, 460, 468, 852), (430, 469, 475, 438), (852, 468, 474, 855), (428, 436, 476, 472), (854, 856, 477, 473), (441, 437, 477, 465), (850, 856, 476, 464), (452, 489, 467, 443), (862, 488, 466, 851), (454, 491, 479, 431), (863, 490, 478, 857), (695, 696, 483, 444), (919, 697, 482, 859), (550, 590, 480, 446), (870, 595, 481, 858), (431, 479, 485, 448), (857, 478, 484, 860), (443, 467, 487, 450), (851, 466, 486, 861), (432, 471, 489, 452), (853, 470, 488, 862), (427, 463, 491, 454), (849, 462, 490, 863), (728, 737, 493, 459), (923, 739, 492, 864), (733, 741, 495, 457), (925, 743, 494, 865), (426, 520, 530, 435), (520, 519, 529, 530), (519, 518, 528, 529), (518, 517, 527, 528), (517, 516, 526, 527), (453, 570, 500, 442), (570, 569, 499, 500), (569, 568, 498, 499), (568, 567, 497, 498), (567, 566, 496, 497), (429, 434, 516, 510), (510, 516, 517, 509), (509, 517, 518, 508), (508, 518, 519, 507), (507, 519, 520, 506), (435, 530, 535, 440), (530, 529, 534, 535), (529, 528, 533, 534), (528, 527, 532, 533), (527, 526, 531, 532), (428, 540, 515, 436), (540, 539, 514, 515), (539, 538, 513, 514), (538, 537, 512, 513), (537, 536, 511, 512), (436, 515, 545, 439), (515, 514, 544, 545), (514, 513, 543, 544), (513, 512, 542, 543), (512, 511, 541, 542), (425, 424, 536, 505), (505, 536, 537, 504), (504, 537, 538, 503), (503, 538, 539, 502), (502, 539, 540, 501), (455, 575, 525, 433), (575, 574, 524, 525), (574, 573, 523, 524), (573, 572, 522, 523), (572, 571, 521, 522), (692, 699, 555, 445), (699, 700, 554, 555), (700, 701, 553, 554), (701, 702, 552, 553), (702, 703, 551, 552), (694, 704, 550, 446), (704, 705, 549, 550), (705, 706, 548, 549), (706, 707, 547, 548), (707, 708, 546, 547), (482, 445, 555, 591), (591, 555, 554, 592), (592, 554, 553, 593), (593, 553, 552, 594), (594, 552, 551, 595), (433, 525, 560, 449), (525, 524, 559, 560), (524, 523, 558, 559), (523, 522, 557, 558), (522, 521, 556, 557), (442, 500, 565, 451), (500, 499, 564, 565), (499, 498, 563, 564), (498, 497, 562, 563), (497, 496, 561, 562), (429, 510, 570, 453), (510, 509, 569, 570), (509, 508, 568, 569), (508, 507, 567, 568), (507, 506, 566, 567), (425, 505, 575, 455), (505, 504, 574, 575), (504, 503, 573, 574), (503, 502, 572, 573), (502, 501, 571, 572), (731, 745, 580, 456), (745, 747, 579, 580), (747, 749, 578, 579), (749, 751, 577, 578), (751, 753, 576, 577), (735, 755, 585, 458), (755, 757, 584, 585), (757, 759, 583, 584), (759, 761, 582, 583), (761, 763, 581, 582), (444, 483, 586, 546), (546, 586, 587, 547), (547, 587, 588, 548), (548, 588, 589, 549), (549, 589, 590, 550), (859, 482, 591, 866), (867, 587, 657, 902), (868, 588, 637, 892), (869, 589, 617, 882), (879, 613, 597, 872), (872, 597, 601, 874), (880, 615, 598, 871), (615, 612, 599, 598), (613, 614, 596, 597), (874, 601, 605, 876), (871, 598, 602, 873), (598, 599, 603, 602), (597, 596, 600, 601), (876, 605, 609, 878), (873, 602, 606, 875), (602, 603, 607, 606), (601, 600, 604, 605), (653, 652, 684, 685), (875, 606, 610, 877), (606, 607, 611, 610), (605, 604, 608, 609), (870, 590, 613, 879), (869, 594, 615, 880), (594, 595, 612, 615), (590, 589, 614, 613), (882, 617, 621, 884), (868, 593, 618, 881), (593, 594, 619, 618), (589, 588, 616, 617), (884, 621, 625, 886), (881, 618, 622, 883), (618, 619, 623, 622), (617, 616, 620, 621), (886, 625, 629, 888), (883, 622, 626, 885), (622, 623, 627, 626), (621, 620, 624, 625), (888, 629, 633, 890), (885, 626, 630, 887), (626, 627, 631, 630), (625, 624, 628, 629), (609, 608, 676, 677), (887, 630, 634, 889), (630, 631, 635, 634), (629, 628, 632, 633), (892, 637, 641, 894), (867, 592, 638, 891), (592, 593, 639, 638), (588, 587, 636, 637), (894, 641, 645, 896), (891, 638, 642, 893), (638, 639, 643, 642), (637, 636, 640, 641), (896, 645, 649, 898), (893, 642, 646, 895), (642, 643, 647, 646), (641, 640, 644, 645), (898, 649, 653, 900), (895, 646, 650, 897), (646, 647, 651, 650), (645, 644, 648, 649), (899, 654, 686, 915), (897, 650, 654, 899), (650, 651, 655, 654), (649, 648, 652, 653), (902, 657, 661, 904), (866, 591, 658, 901), (591, 592, 659, 658), (587, 586, 656, 657), (904, 661, 665, 906), (901, 658, 662, 903), (658, 659, 663, 662), (657, 656, 660, 661), (906, 665, 669, 908), (903, 662, 666, 905), (662, 663, 667, 666), (661, 660, 664, 665), (908, 669, 673, 910), (905, 666, 670, 907), (666, 667, 671, 670), (665, 664, 668, 669), (877, 610, 678, 911), (907, 670, 674, 909), (670, 671, 675, 674), (669, 668, 672, 673), (911, 678, 679, 912), (913, 682, 683, 914), (915, 686, 687, 916), (917, 690, 691, 918), (909, 674, 690, 917), (890, 633, 681, 914), (673, 672, 688, 689), (634, 635, 683, 682), (878, 609, 677, 912), (900, 653, 685, 916), (610, 611, 679, 678), (654, 655, 687, 686), (910, 673, 689, 918), (674, 675, 691, 690), (889, 634, 682, 913), (633, 632, 680, 681), (714, 710, 692, 697), (721, 711, 693, 703), (726, 709, 695, 708), (709, 713, 696, 695), (920, 714, 697, 919), (711, 715, 698, 693), (710, 717, 699, 692), (717, 718, 700, 699), (718, 719, 701, 700), (719, 720, 702, 701), (720, 721, 703, 702), (712, 722, 704, 694), (722, 723, 705, 704), (723, 724, 706, 705), (724, 725, 707, 706), (725, 726, 708, 707), (791, 783, 710, 714), (805, 785, 711, 721), (795, 787, 712, 716), (815, 816, 709, 726), (816, 789, 713, 709), (928, 791, 714, 920), (785, 793, 715, 711), (930, 795, 716, 921), (783, 797, 717, 710), (797, 799, 718, 717), (799, 801, 719, 718), (801, 803, 720, 719), (803, 805, 721, 720), (787, 807, 722, 712), (807, 809, 723, 722), (809, 811, 724, 723), (811, 813, 725, 724), (813, 815, 726, 725), (931, 921, 716, 727), (484, 449, 730, 738), (738, 730, 731, 739), (556, 450, 732, 752), (752, 732, 733, 753), (486, 451, 734, 742), (742, 734, 735, 743), (561, 448, 729, 762), (762, 729, 728, 763), (448, 485, 736, 729), (729, 736, 737, 728), (860, 484, 738, 922), (922, 738, 739, 923), (450, 487, 740, 732), (732, 740, 741, 733), (861, 486, 742, 924), (924, 742, 743, 925), (449, 560, 744, 730), (730, 744, 745, 731), (560, 559, 746, 744), (744, 746, 747, 745), (559, 558, 748, 746), (746, 748, 749, 747), (558, 557, 750, 748), (748, 750, 751, 749), (557, 556, 752, 750), (750, 752, 753, 751), (451, 565, 754, 734), (734, 754, 755, 735), (565, 564, 756, 754), (754, 756, 757, 755), (564, 563, 758, 756), (756, 758, 759, 757), (563, 562, 760, 758), (758, 760, 761, 759), (562, 561, 762, 760), (760, 762, 763, 761), (492, 456, 765, 769), (576, 457, 766, 776), (494, 458, 767, 771), (581, 459, 764, 781), (459, 493, 768, 764), (864, 492, 769, 926), (457, 495, 770, 766), (771, 794, 823, 821), (456, 580, 772, 765), (580, 579, 773, 772), (579, 578, 774, 773), (578, 577, 775, 774), (577, 576, 776, 775), (458, 585, 777, 767), (585, 584, 778, 777), (584, 583, 779, 778), (583, 582, 780, 779), (582, 581, 781, 780), (769, 765, 782, 790), (790, 782, 783, 791), (776, 766, 784, 804), (804, 784, 785, 805), (771, 767, 786, 794), (794, 786, 787, 795), (781, 764, 817, 814), (814, 817, 816, 815), (764, 768, 788, 817), (817, 788, 789, 816), (926, 769, 790, 927), (927, 790, 791, 928), (766, 770, 792, 784), (784, 792, 793, 785), (929, 792, 822, 933), (929, 794, 795, 930), (765, 772, 796, 782), (782, 796, 797, 783), (772, 773, 798, 796), (796, 798, 799, 797), (773, 774, 800, 798), (798, 800, 801, 799), (774, 775, 802, 800), (800, 802, 803, 801), (775, 776, 804, 802), (802, 804, 805, 803), (767, 777, 806, 786), (786, 806, 807, 787), (777, 778, 808, 806), (806, 808, 809, 807), (778, 779, 810, 808), (808, 810, 811, 809), (779, 780, 812, 810), (810, 812, 813, 811), (780, 781, 814, 812), (812, 814, 815, 813), (727, 694, 446, 480), (931, 727, 480, 858), (716, 712, 694, 727), (447, 693, 698, 481), (821, 823, 829, 827), (933, 822, 828, 935), (792, 770, 820, 822), (494, 771, 821, 818), (770, 495, 819, 820), (865, 494, 818, 932), (827, 829, 835, 833), (935, 828, 834, 937), (822, 820, 826, 828), (818, 821, 827, 824), (820, 819, 825, 826), (932, 818, 824, 934), (833, 835, 841, 839), (937, 834, 840, 939), (828, 826, 832, 834), (824, 827, 833, 830), (826, 825, 831, 832), (934, 824, 830, 936), (839, 841, 847, 845), (939, 840, 846, 942), (834, 832, 838, 840), (830, 833, 839, 836), (832, 831, 837, 838), (936, 830, 836, 938), (940, 842, 845, 941), (941, 845, 847, 942), (840, 838, 844, 846), (836, 839, 845, 842), (838, 837, 843, 844), (938, 836, 842, 940), (461, 462, 849, 848), (471, 472, 854, 853), (461, 848, 852, 469), (469, 852, 855, 475), (472, 476, 856, 854), (465, 477, 856, 850), (489, 862, 851, 467), (491, 863, 857, 479), (696, 919, 859, 483), (590, 870, 858, 480), (479, 857, 860, 485), (467, 851, 861, 487), (471, 853, 862, 489), (463, 849, 863, 491), (737, 923, 864, 493), (741, 925, 865, 495), (483, 859, 866, 586), (592, 867, 902, 659), (593, 868, 892, 639), (594, 869, 882, 619), (612, 879, 872, 599), (599, 872, 874, 603), (614, 880, 871, 596), (603, 874, 876, 607), (596, 871, 873, 600), (607, 876, 878, 611), (600, 873, 875, 604), (604, 875, 877, 608), (595, 870, 879, 612), (589, 869, 880, 614), (619, 882, 884, 623), (588, 868, 881, 616), (623, 884, 886, 627), (616, 881, 883, 620), (627, 886, 888, 631), (620, 883, 885, 624), (631, 888, 890, 635), (624, 885, 887, 628), (628, 887, 889, 632), (639, 892, 894, 643), (587, 867, 891, 636), (643, 894, 896, 647), (636, 891, 893, 640), (647, 896, 898, 651), (640, 893, 895, 644), (651, 898, 900, 655), (644, 895, 897, 648), (652, 899, 915, 684), (648, 897, 899, 652), (659, 902, 904, 663), (586, 866, 901, 656), (663, 904, 906, 667), (656, 901, 903, 660), (667, 906, 908, 671), (660, 903, 905, 664), (671, 908, 910, 675), (664, 905, 907, 668), (608, 877, 911, 676), (668, 907, 909, 672), (676, 911, 912, 677), (680, 913, 914, 681), (684, 915, 916, 685), (688, 917, 918, 689), (672, 909, 917, 688), (635, 890, 914, 683), (611, 878, 912, 679), (655, 900, 916, 687), (675, 910, 918, 691), (632, 889, 913, 680), (713, 920, 919, 696), (789, 928, 920, 713), (793, 930, 921, 715), (698, 715, 921, 931), (485, 860, 922, 736), (736, 922, 923, 737), (487, 861, 924, 740), (740, 924, 925, 741), (493, 864, 926, 768), (768, 926, 927, 788), (788, 927, 928, 789), (794, 929, 933, 823), (792, 929, 930, 793), (698, 931, 858, 481), (823, 933, 935, 829), (495, 865, 932, 819), (829, 935, 937, 835), (819, 932, 934, 825), (835, 937, 939, 841), (825, 934, 936, 831), (841, 939, 942, 847), (831, 936, 938, 837), (843, 940, 941, 844), (844, 941, 942, 846), (837, 938, 940, 843), (465, 850, 464, 439, 545, 544, 543, 542, 541, 438, 475, 855, 474, 440, 535, 534, 533, 532, 531, 441), (41, 17, 107, 108, 109, 110, 111, 16, 50, 51, 14, 117, 118, 119, 120, 121, 15, 40)])
me_plane_001.use_remesh_preserve_volume = False
me_plane_001.use_remesh_preserve_attributes = False
me_plane_001.use_mirror_vertex_groups = False
me_plane_001.update()
me_plane = bpy.data.meshes.new('Plane')
me_plane.from_pydata([(-0.2139, 0.592, 1.726), (0.6454, 0.592, -2.469), (2.142, 0.0, -1.105), (-0.7449, 0.0, -1.432), (-0.04144, 0.592, -1.899), (1.574, 0.592, -1.55), (-0.3367, 0.592, -1.404), (1.91, 0.3106, 5.645), (1.621, 0.592, -2.32), (-0.4857, 0.0, 1.592), (-0.3402, 0.0, -2.316), (2.516, 0.0, -1.941), (2.552, 0.0, -1.496), (-0.54, 0.0, -1.96), (1.582, 0.592, -1.803), (1.535, 0.592, 1.729), (-0.5297, 0.0, 0.9716), (1.987, 0.0, 2.204), (-0.2344, 0.592, 1.088), (-0.7973, 0.0, -0.6724), (-0.3049, 0.592, -0.6296), (1.562, 0.592, -0.5306), (1.985, 0.0, -0.1518), (0.9705, 0.7732, -2.42), (1.296, 0.7732, -2.37), (0.3003, 0.7732, -1.453), (0.9373, 0.7732, -1.502), (0.4997, 0.7732, -1.867), (1.041, 0.7732, -1.835), (0.3553, 0.7732, 1.301), (0.9451, 0.7732, 1.515), (1.564, 0.0, -2.066), (0.612, 0.0, -2.191), (0.3174, 0.7732, -0.5966), (0.9397, 0.7732, -0.5636), (-1.273, 0.592, 2.261), (-0.2242, 0.592, 3.358), (-1.864, 0.0, 1.629), (-0.5266, 0.7914, 9.116), (-0.5531, 0.7732, 2.981), (-0.8839, 0.7732, 2.652), (-0.1584, 0.7732, 2.743), (-0.544, 0.7732, 2.448), (0.1075, 0.592, 3.158), (-0.9712, 0.592, 2.109), (-1.749, 0.0, 1.42), (0.1945, 0.0, 3.527), (0.101, 0.7732, 2.586), (0.4342, 0.592, 2.948), (-0.7729, 0.592, 2.009), (-0.3206, 0.7732, 2.314), (-1.12, 0.0, 1.746), (-0.4301, 0.7732, 2.38), (-1.319, 0.0, 1.72), (-0.02606, 0.7732, 2.663), (0.3192, 0.592, 3.138), (-0.8701, 0.592, 2.058), (0.486, 0.0, 3.362), (2.257, 0.3106, 6.02), (-0.2207, 0.592, 1.515), (3.532, 0.0, 4.841), (3.703, 0.2908, 4.682), (0.8325, 0.7732, 2.145), (0.3093, 0.7732, 1.935), (1.615, 0.0, 2.483), (1.44, 0.592, 2.231), (-0.5003, 0.0, 1.387), (3.375, 0.2908, 4.327), (1.394, 0.592, 2.479), (0.8698, 0.7732, 1.936), (0.3245, 0.7732, 1.726), (3.674, 0.0, 4.709), (3.199, 0.0, 4.481), (3.532, 0.2908, 4.841), (1.431, 0.0, 2.621), (3.185, 0.2908, 4.466), (3.379, 0.0, 4.389), (2.036, 0.3106, 5.528), (2.383, 0.3106, 5.903), (2.383, 0.0, 5.903), (1.194, 0.7914, 7.525), (1.047, 0.3106, 4.455), (0.0621, 0.3106, 3.65), (0.1929, 0.3106, 3.529), (0.393, 0.3302, 3.237), (0.01062, 0.7914, 8.619), (0.4301, 0.3106, 3.786), (0.2999, 0.3106, 3.906), (0.6593, 0.3106, 4.294), (0.7884, 0.3106, 4.175), (0.7894, 0.0, 4.174), (0.4301, 0.3247, 3.786), (0.7884, 0.3164, 4.175), (0.9598, 0.3247, 3.296), (0.9611, 0.0, 3.295), (1.318, 0.3164, 3.685), (1.214, 0.3247, 3.207), (1.573, 0.3164, 3.595), (1.574, 0.0, 3.595), (1.563, 0.3247, 3.249), (1.921, 0.3164, 3.638), (1.821, 0.3247, 3.28), (1.823, 0.0, 3.279), (2.18, 0.3164, 3.669), (2.181, 0.0, 3.668), (-2.861, 0.7914, 3.141), (-1.537, 0.7914, 4.573), (-1.877, 0.7914, 4.206), (-2.193, 0.7914, 3.863), (-1.26, 0.7914, 4.872), (-0.3176, 0.3425, 3.445), (-0.1031, 0.7914, 3.802), (-0.727, 0.7914, 3.142), (-1.058, 0.7914, 2.813), (-0.398, 0.7914, 3.519), (-1.74, 0.7914, 2.104), (-1.745, 0.0, 2.108), (-0.7715, 0.7914, 9.343), (8.761, 0.7914, 5.925), (2.257, 0.0, 6.02), (0.5752, 0.3077, 4.372), (2.05, 0.0, 5.543), (0.9183, 0.3105, 4.574), (1.047, 0.0, 4.454), (0.0621, 0.3302, 3.65), (0.2999, 0.3247, 3.906), (6.069, 0.7914, 3.015), (0.6593, 0.3164, 4.294), (0.4314, 0.0, 3.785), (1.319, 0.0, 3.684), (1.216, 0.0, 3.205), (1.564, 0.0, 3.248), (1.922, 0.0, 3.637), (1.754, 0.7914, 5.789), (-0.6465, 0.5927, 3.068), (1.984, 0.7914, 6.038), (2.173, 0.0, 6.097), (0.7618, 0.7914, 4.718), (-1.66, 0.5089, 2.03), (0.1434, 0.7914, 4.051), (0.5028, 0.7914, 4.438), (0.5868, 0.7914, 6.868), (0.8175, 0.7914, 7.118), (-0.4044, 0.7914, 5.797), (0.2158, 0.3077, 3.984), (-1.022, 0.7914, 5.129), (-0.6632, 0.7914, 5.517), (-0.02666, 0.3432, 3.732), (-0.9773, 0.5927, 2.739), (-1.664, 0.0, 2.033), (0.8342, 0.3077, 4.651), (1.826, 0.3077, 5.722), (2.173, 0.3091, 6.097), (-3.955, 0.7914, 1.959), (-8.416, 0.0, -10.12), (-2.834, 0.7914, 0.9219), (-3.933, 0.0, -0.2576), (-12.24, 0.7914, -7.0), (-12.24, 0.0, -7.0), (-10.91, 0.7914, -7.811), (-10.53, 0.0, -7.275), (-8.985, 0.7914, -10.8), (-6.008, 0.7914, -2.566), (-6.012, 0.0, -2.562), (-6.059, 0.7914, -0.3153), (-3.895, 0.7914, -5.41), (-3.899, 0.0, -5.406), (-4.045, 0.7914, 4.236), (-2.72, 0.7914, 5.667), (-3.06, 0.7914, 5.3), (-3.376, 0.7914, 4.958), (-0.3658, 0.7914, 8.212), (-5.138, 0.7914, 3.053), (-13.86, 0.7914, -6.032), (-13.43, 0.0, -5.906), (-8.336, 0.7914, 0.6582), (-3.847, 0.7914, -0.1731), (-4.968, 0.7914, 0.8639), (-4.419, 0.0, -0.7829), (-6.956, 0.7914, 2.477), (-6.163, 0.96, -7.352), (-6.167, 0.0, -7.348), (-8.181, 0.96, -4.858), (-9.302, 0.96, -3.821), (-10.56, 0.96, -2.886), (-5.748, 0.96, -6.903), (-7.766, 0.96, -4.41), (-8.887, 0.96, -3.373), (-10.72, 0.96, -1.832), (-5.753, 0.0, -6.899), (-1.588, 0.7914, 6.892), (-2.206, 0.7914, 6.224), (-1.847, 0.7914, 6.612), (-2.443, 0.7914, 5.967), (-0.5965, 0.7914, 7.963), (-3.385, 0.7914, 6.004), (-3.607, 0.7914, 5.753), (-3.087, 0.7914, 6.379), (-1.134, 0.7914, 8.46), (-1.955, 0.7914, 7.588), (-2.384, 0.7914, 7.109), (-3.042, 0.7914, 7.718), (-2.598, 0.7914, 8.198), (-1.247, 0.7914, 8.86), (-2.743, 0.7914, 6.721), (-3.401, 0.7914, 7.33), (-3.621, 0.7914, 7.066), (-3.628, 0.7914, 5.758), (8.363, 0.0, 5.051), (-0.903, 0.7914, 8.709), (-3.642, 0.7914, 6.385), (-1.118, 0.7914, 8.968), (5.051, 0.7914, 9.351), (8.761, 0.0, 5.925), (3.877, 0.7914, 10.42), (3.029, 0.7914, 11.21), (2.492, 0.7914, 11.7), (2.148, 0.7914, 12.05), (3.269, 0.7914, 9.768), (2.088, 0.7914, 10.87), (1.551, 0.7914, 11.36), (1.335, 0.7914, 11.62), (15.78, 0.7914, 23.3), (15.78, 0.7914, 23.3), (14.92, 0.7914, 24.06), (14.38, 0.7914, 24.56), (13.91, 0.5002, 25.0), (4.433, 0.0, 8.686), (2.397, 0.0, 6.412), (4.634, 0.7914, 8.5), (4.433, 0.7914, 8.686), (2.361, 0.0, 6.445), (2.361, 0.7914, 6.445), (5.253, 0.0, 9.169), (2.562, 0.7914, 6.259), (5.253, 0.7914, 9.169), (6.275, 0.7914, 2.824), (8.348, 0.7914, 5.064), (8.967, 0.7914, 5.734), (6.29, 0.0, 2.81), (8.348, 0.0, 5.064), (2.562, 0.0, 6.259), (5.052, 0.0, 9.355), (8.967, 0.0, 5.734), (6.083, 0.0, 3.002), (8.142, 0.7914, 5.255), (23.27, 0.4666, 31.63), (22.65, 0.4666, 32.17), (15.23, 0.4666, 24.15), (15.85, 0.4666, 23.61), (22.27, 0.4666, 31.77), (22.9, 0.4666, 31.23), (3.877, 0.7914, 10.42), (14.92, 0.7914, 24.06), (15.85, 0.0, 23.61), (22.96, 0.0, 31.17), (15.78, 0.0, 23.3), (5.052, 0.0, 9.355), (15.23, 0.0, 24.15), (22.21, 0.0, 31.83), (13.91, 0.0, 25.0), (15.78, 0.7914, 23.3), (14.92, 0.7914, 24.06), (14.38, 0.7914, 24.56), (16.96, 0.0, 22.21), (5.05, 0.0, 9.348), (14.92, 0.0, 24.06), (14.38, 0.0, 24.56), (14.92, 0.0, 24.06), (15.23, 0.0, 24.15), (-0.7715, 0.0, 9.343), (1.335, 0.0, 11.62), (-0.7715, 0.0, 9.343), (-1.118, 0.0, 8.968), (-1.247, 0.0, 8.86), (-1.118, 0.0, 8.968), (-3.042, 0.0, 7.718), (-2.598, 0.0, 8.198), (-1.247, 0.0, 8.86), (-3.401, 0.0, 7.33), (-3.621, 0.0, 7.066), (-3.628, 0.0, 5.758), (-3.642, 0.0, 6.385), (-4.045, 0.0, 4.236), (-3.06, 0.0, 5.3), (-3.376, 0.0, 4.958), (-5.138, 0.0, 3.053), (-13.86, 0.0, -6.032), (-13.43, 0.0, -5.906), (-8.336, 0.0, 0.6582), (-6.956, 0.0, 2.477), (-10.56, 0.0, -2.886), (-10.72, 0.0, -1.832), (-3.607, 0.0, 5.753), (-3.628, 0.0, 5.758), (-3.628, 0.0, 5.758), (2.148, 0.0, 12.05), (1.335, 0.0, 11.62), (23.33, 0.0, 31.58), (22.59, 0.0, 32.23), (15.78, 0.0, 23.3), (15.85, 0.0, 23.61), (16.96, 0.0, 22.21), (13.91, 0.0, 25.0), (16.96, 0.7914, 22.21), (14.38, 0.7914, 24.56), (15.78, 0.7914, 23.3), (13.91, 0.5002, 25.0), (16.96, 0.0, 22.21), (13.91, 0.0, 25.0), (16.96, 0.7914, 22.21)], [(230, 227)], [(1, 10, 13, 4), (4, 13, 3, 6), (14, 12, 11, 8), (21, 22, 2, 5), (27, 4, 6, 25), (5, 2, 12, 14), (23, 1, 4, 27), (33, 20, 18, 29), (20, 19, 16, 18), (24, 8, 11, 31), (15, 17, 22, 21), (25, 6, 20, 33), (6, 3, 19, 20), (14, 28, 26, 5), (28, 27, 25, 26), (8, 24, 28, 14), (24, 23, 27, 28), (21, 34, 30, 15), (34, 33, 29, 30), (1, 23, 32, 10), (23, 24, 31, 32), (5, 26, 34, 21), (26, 25, 33, 34), (41, 42, 40, 39), (43, 41, 39, 36), (44, 45, 37, 35), (83, 43, 36, 82), (42, 44, 35, 40), (54, 52, 42, 41), (55, 54, 41, 43), (56, 53, 45, 44), (84, 55, 43, 83), (52, 56, 44, 42), (0, 9, 51, 49), (47, 50, 52, 54), (48, 47, 54, 55), (49, 51, 53, 56), (50, 49, 56, 52), (69, 70, 63, 62), (87, 82, 147, 144), (60, 73, 78, 79), (62, 63, 50, 47), (73, 75, 77, 78), (78, 77, 7, 58), (63, 0, 49, 50), (29, 18, 59, 70), (18, 16, 66, 59), (150, 120, 140, 137), (30, 29, 70, 69), (70, 59, 0, 63), (59, 66, 9, 0), (64, 65, 67, 76), (68, 74, 72, 75), (65, 68, 75, 67), (60, 71, 61, 73), (67, 75, 73, 61), (76, 67, 61, 71), (65, 64, 17, 15), (68, 62, 47, 48), (15, 30, 69, 65), (48, 55, 84, 57, 74, 68), (65, 69, 62, 68), (57, 84, 83, 46), (83, 82, 87, 86), (86, 87, 88, 89), (120, 144, 139, 140), (86, 89, 92, 91), (91, 92, 95, 93), (93, 95, 97, 96), (96, 97, 100, 99), (102, 101, 103, 104), (99, 100, 103, 101), (112, 113, 108, 107), (114, 112, 107, 106), (115, 116, 156, 155), (111, 114, 106, 109), (113, 115, 105, 108), (134, 148, 113, 112), (110, 134, 112, 114), (138, 149, 116, 115), (147, 110, 114, 111), (148, 138, 115, 113), (40, 35, 138, 148), (36, 39, 134, 110), (139, 111, 109, 145), (58, 7, 151, 152), (82, 87, 125, 124), (87, 88, 127, 125), (39, 40, 148, 134), (35, 37, 149, 138), (88, 87, 144, 120), (137, 140, 146, 143), (140, 139, 145, 146), (151, 150, 137, 133), (133, 137, 143, 141), (144, 147, 111, 139), (82, 36, 110, 147), (162, 163, 166, 165), (105, 115, 155, 153), (159, 160, 158, 157), (183, 182, 159, 157), (186, 162, 165, 185), (176, 178, 163, 162), (177, 176, 162, 164), (180, 181, 154, 161), (160, 159, 161, 154), (183, 157, 173, 184), (177, 164, 175, 179), (157, 158, 174, 173), (105, 153, 172, 167), (107, 108, 170, 169), (106, 107, 169, 168), (108, 105, 167, 170), (155, 156, 178, 176), (153, 155, 176, 177), (153, 177, 179, 172), (187, 186, 182, 183), (159, 182, 180, 161), (185, 189, 181, 180), (187, 183, 184, 188), (182, 186, 185, 180), (164, 162, 186, 187), (165, 166, 189, 185), (164, 187, 188, 175), (195, 196, 207, 210), (198, 199, 202, 203), (77, 121, 123, 81), (7, 77, 81, 122), (75, 72, 121, 77), (209, 211, 117, 38), (79, 78, 58, 119), (89, 88, 122, 81), (90, 89, 81, 123), (46, 83, 86, 128), (89, 90, 92), (92, 90, 129, 95), (128, 86, 91), (95, 129, 98, 97), (128, 91, 93, 94), (97, 98, 132, 100), (94, 93, 96, 130), (100, 132, 104, 103), (130, 96, 99, 131), (131, 99, 101, 102), (171, 209, 38, 85), (122, 88, 120, 150), (88, 122, 127), (249, 248, 250, 251), (119, 58, 152, 136), (142, 171, 85, 80), (223, 224, 248, 249), (171, 194, 198, 209), (7, 122, 150, 151), (146, 145, 191, 192), (143, 146, 192, 190), (141, 143, 190, 194), (135, 133, 141, 142), (145, 109, 193, 191), (109, 106, 168, 193), (192, 191, 204, 200), (190, 192, 200, 199), (194, 190, 199, 198), (191, 193, 197, 204), (168, 169, 196, 195), (193, 168, 195, 197), (197, 195, 210, 206), (142, 141, 194, 171), (199, 200, 201, 202), (204, 197, 206, 205), (209, 198, 203, 211), (200, 204, 205, 201), (219, 220, 216, 215), (251, 250, 247, 246), (220, 221, 217, 216), (218, 219, 215, 214), (80, 85, 219, 218), (85, 38, 220, 219), (38, 117, 221, 220), (261, 253, 224, 223), (253, 305, 225, 224), (261, 223, 222, 306), (214, 215, 253, 261), (235, 118, 245, 229), (152, 151, 133, 135), (234, 229, 245, 126), (235, 233, 213, 118), (234, 126, 244, 241), (212, 235, 229, 230), (126, 236, 239, 244), (232, 230, 229, 234), (212, 242, 233, 235), (232, 234, 241, 231), (118, 213, 243, 238), (136, 152, 135, 232, 228), (236, 237, 208, 239), (230, 218, 214, 212), (135, 142, 80, 232), (232, 80, 218, 230), (238, 243, 240, 237), (126, 245, 237, 236), (118, 238, 237, 245), (223, 300, 256, 222), (249, 251, 255, 254), (226, 307, 309, 303), (250, 248, 258, 259), (215, 216, 305, 253), (224, 225, 263, 262), (262, 263, 267, 266), (225, 305, 307, 226), (248, 224, 268, 269), (221, 117, 270, 271), (117, 211, 273, 272), (211, 203, 274, 275), (206, 210, 282, 280), (210, 207, 281, 282), (203, 202, 277, 278), (202, 201, 276, 277), (205, 206, 280, 279), (201, 205, 279, 276), (281, 207, 294, 295), (207, 196, 293, 294), (196, 169, 284, 293), (188, 184, 291, 292), (184, 173, 287, 291), (179, 175, 289, 290), (175, 188, 292, 289), (172, 179, 290, 286), (173, 174, 288, 287), (167, 172, 286, 283), (169, 170, 285, 284), (170, 167, 283, 285), (217, 221, 297, 296), (246, 247, 299, 298), (247, 250, 259, 299), (251, 246, 298, 255), (223, 249, 301, 300), (222, 256, 302, 304), (305, 216, 217, 307), (214, 261, 306, 252), (307, 217, 296, 309), (267, 263, 225, 226, 260), (242, 212, 257), (306, 222, 304, 310), (310, 304, 264, 308), (212, 214, 252), (252, 306, 310, 212), (212, 310, 308, 265)])
me_plane.use_remesh_preserve_volume = False
me_plane.use_remesh_preserve_attributes = False
me_plane.use_mirror_vertex_groups = False
me_plane.update()

# ---- objects
ob_arms = bpy.data.objects.new('Arms', me_plane_001)
ob_machinegun = bpy.data.objects.new('MachineGun', me_plane)

# ---- transforms, parenting, visibility, modifiers, constraints
ob_arms.location = (-5.124, -1.646, -0.6517)
ob_arms.lineart.crease_threshold = 0.0
_vg = ob_arms.vertex_groups.new(name='Group')
_vg = ob_arms.vertex_groups.new(name='Group.001')
ob_machinegun.location = (-2.856, 1.088e-07, -0.673)
ob_machinegun.rotation_euler = (5.634e-08, 0.8243, 1.289e-07)
ob_machinegun.scale = (0.2257, 0.2257, 0.2257)
ob_machinegun.lineart.crease_threshold = 0.0
_m = ob_machinegun.modifiers.new('Mirror', 'MIRROR')
_m.use_axis = (False, True, False)
_m.use_clip = True
_m = ob_machinegun.modifiers.new('Subsurf', 'SUBSURF')
_m.uv_smooth = 'PRESERVE_CORNERS'
_m.quality = 2
_m.show_only_control_edges = False

# ---- collection membership
col_collection_1.objects.link(ob_arms)
col_collection_1.objects.link(ob_machinegun)

# ---- scene / render settings (as saved in the file)
scene.frame_start = 1; scene.frame_end = 250; scene.frame_set(0)
scene.render.engine = 'BLENDER_EEVEE_NEXT'
scene.render.resolution_percentage = 50
scene.render.dither_intensity = 0.0
scene.cycles.use_denoising = False
scene.cycles.samples = 10
scene.cycles.sampling_pattern = 'TABULATED_SOBOL'
scene.cycles.light_sampling_threshold = 0.0
scene.cycles.use_adaptive_sampling = False
scene.cycles.use_light_tree = False
scene.cycles.blur_glossy = 0.0
scene.cycles.pixel_filter_type = 'GAUSSIAN'
scene.cycles.sample_clamp_indirect = 0.0
scene.view_settings.view_transform = 'Standard'
bpy.context.view_layer.update()

# ---- added for rendering (the .blend has no active camera and no usable light): camera, sun
cam_auto = bpy.data.cameras.new('AutoCamera')
cam_auto.lens = 50.0
cam_auto.sensor_width = 36.0
cam_auto.clip_end = 1000.0
ob_auto_camera = bpy.data.objects.new('AutoCamera', cam_auto)
scene.collection.objects.link(ob_auto_camera)
ob_auto_camera.location = (17.0997, -20.7359, 14.451)
ob_auto_camera.rotation_euler = (1.09748, -7.21219e-08, 0.694738)
scene.camera = ob_auto_camera
light_auto_sun = bpy.data.lights.new('AutoSun', 'SUN')
light_auto_sun.energy = 3.0
light_auto_sun.angle = 0.0523599
ob_auto_sun = bpy.data.objects.new('AutoSun', light_auto_sun)
scene.collection.objects.link(ob_auto_sun)
ob_auto_sun.rotation_euler = (0.872665, 0.174533, 0.523599)
bpy.context.view_layer.update()
